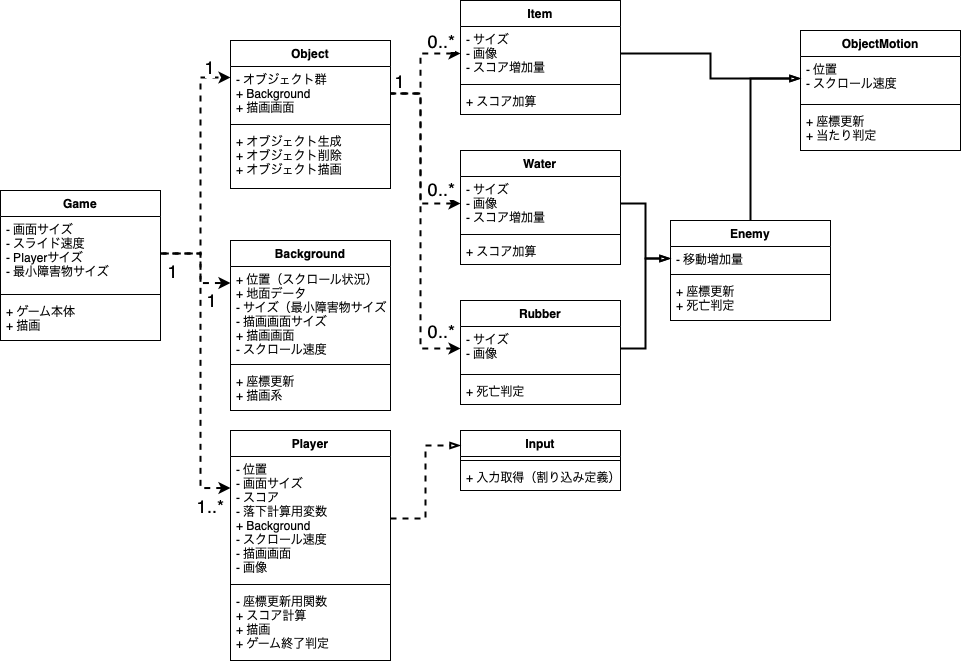

The diagram above was exported from draw.io. Its source (the exported page's mxGraphModel, read from the mxfile embedded in the PNG):
<mxGraphModel dx="791" dy="921" grid="1" gridSize="10" guides="1" tooltips="1" connect="1" arrows="1" fold="1" page="1" pageScale="1" pageWidth="827" pageHeight="1169" math="0" shadow="0">
  <root>
    <mxCell id="UPh5YAauSy4wtMA4vJPW-0" />
    <mxCell id="UPh5YAauSy4wtMA4vJPW-1" parent="UPh5YAauSy4wtMA4vJPW-0" />
    <mxCell id="qqSoNHlteniOcaEqaRxm-0" value="Game" style="swimlane;fontStyle=1;align=center;verticalAlign=top;childLayout=stackLayout;horizontal=1;startSize=26;horizontalStack=0;resizeParent=1;resizeParentMax=0;resizeLast=0;collapsible=1;marginBottom=0;" vertex="1" parent="UPh5YAauSy4wtMA4vJPW-1">
      <mxGeometry x="70" y="270" width="160" height="150" as="geometry" />
    </mxCell>
    <mxCell id="qqSoNHlteniOcaEqaRxm-1" value="- 画面サイズ &#10;- スライド速度&#10;- Playerサイズ&#10;- 最小障害物サイズ" style="text;strokeColor=none;fillColor=none;align=left;verticalAlign=top;spacingLeft=4;spacingRight=4;overflow=hidden;rotatable=0;points=[[0,0.5],[1,0.5]];portConstraint=eastwest;" vertex="1" parent="qqSoNHlteniOcaEqaRxm-0">
      <mxGeometry y="26" width="160" height="74" as="geometry" />
    </mxCell>
    <mxCell id="qqSoNHlteniOcaEqaRxm-2" value="" style="line;strokeWidth=1;fillColor=none;align=left;verticalAlign=middle;spacingTop=-1;spacingLeft=3;spacingRight=3;rotatable=0;labelPosition=right;points=[];portConstraint=eastwest;" vertex="1" parent="qqSoNHlteniOcaEqaRxm-0">
      <mxGeometry y="100" width="160" height="8" as="geometry" />
    </mxCell>
    <mxCell id="qqSoNHlteniOcaEqaRxm-3" value="+ ゲーム本体&#10;+ 描画" style="text;strokeColor=none;fillColor=none;align=left;verticalAlign=top;spacingLeft=4;spacingRight=4;overflow=hidden;rotatable=0;points=[[0,0.5],[1,0.5]];portConstraint=eastwest;" vertex="1" parent="qqSoNHlteniOcaEqaRxm-0">
      <mxGeometry y="108" width="160" height="42" as="geometry" />
    </mxCell>
    <mxCell id="qqSoNHlteniOcaEqaRxm-4" value="Object" style="swimlane;fontStyle=1;align=center;verticalAlign=top;childLayout=stackLayout;horizontal=1;startSize=26;horizontalStack=0;resizeParent=1;resizeParentMax=0;resizeLast=0;collapsible=1;marginBottom=0;" vertex="1" parent="UPh5YAauSy4wtMA4vJPW-1">
      <mxGeometry x="300" y="120" width="160" height="148" as="geometry" />
    </mxCell>
    <mxCell id="qqSoNHlteniOcaEqaRxm-5" value="- オブジェクト群&#10;+ Background&#10;+ 描画画面" style="text;strokeColor=none;fillColor=none;align=left;verticalAlign=top;spacingLeft=4;spacingRight=4;overflow=hidden;rotatable=0;points=[[0,0.5],[1,0.5]];portConstraint=eastwest;" vertex="1" parent="qqSoNHlteniOcaEqaRxm-4">
      <mxGeometry y="26" width="160" height="54" as="geometry" />
    </mxCell>
    <mxCell id="qqSoNHlteniOcaEqaRxm-6" value="" style="line;strokeWidth=1;fillColor=none;align=left;verticalAlign=middle;spacingTop=-1;spacingLeft=3;spacingRight=3;rotatable=0;labelPosition=right;points=[];portConstraint=eastwest;" vertex="1" parent="qqSoNHlteniOcaEqaRxm-4">
      <mxGeometry y="80" width="160" height="8" as="geometry" />
    </mxCell>
    <mxCell id="qqSoNHlteniOcaEqaRxm-7" value="+ オブジェクト生成&#10;+ オブジェクト削除&#10;+ オブジェクト描画" style="text;strokeColor=none;fillColor=none;align=left;verticalAlign=top;spacingLeft=4;spacingRight=4;overflow=hidden;rotatable=0;points=[[0,0.5],[1,0.5]];portConstraint=eastwest;" vertex="1" parent="qqSoNHlteniOcaEqaRxm-4">
      <mxGeometry y="88" width="160" height="60" as="geometry" />
    </mxCell>
    <mxCell id="qqSoNHlteniOcaEqaRxm-8" value="Background" style="swimlane;fontStyle=1;align=center;verticalAlign=top;childLayout=stackLayout;horizontal=1;startSize=26;horizontalStack=0;resizeParent=1;resizeParentMax=0;resizeLast=0;collapsible=1;marginBottom=0;" vertex="1" parent="UPh5YAauSy4wtMA4vJPW-1">
      <mxGeometry x="300" y="320" width="160" height="170" as="geometry" />
    </mxCell>
    <mxCell id="qqSoNHlteniOcaEqaRxm-9" value="+ 位置（スクロール状況）&#10;+ 地面データ&#10;- サイズ（最小障害物サイズ）&#10;- 描画画面サイズ&#10;+ 描画画面&#10;- スクロール速度&#10;" style="text;strokeColor=none;fillColor=none;align=left;verticalAlign=top;spacingLeft=4;spacingRight=4;overflow=hidden;rotatable=0;points=[[0,0.5],[1,0.5]];portConstraint=eastwest;" vertex="1" parent="qqSoNHlteniOcaEqaRxm-8">
      <mxGeometry y="26" width="160" height="94" as="geometry" />
    </mxCell>
    <mxCell id="qqSoNHlteniOcaEqaRxm-10" value="" style="line;strokeWidth=1;fillColor=none;align=left;verticalAlign=middle;spacingTop=-1;spacingLeft=3;spacingRight=3;rotatable=0;labelPosition=right;points=[];portConstraint=eastwest;" vertex="1" parent="qqSoNHlteniOcaEqaRxm-8">
      <mxGeometry y="120" width="160" height="8" as="geometry" />
    </mxCell>
    <mxCell id="qqSoNHlteniOcaEqaRxm-11" value="+ 座標更新&#10;+ 描画系" style="text;strokeColor=none;fillColor=none;align=left;verticalAlign=top;spacingLeft=4;spacingRight=4;overflow=hidden;rotatable=0;points=[[0,0.5],[1,0.5]];portConstraint=eastwest;" vertex="1" parent="qqSoNHlteniOcaEqaRxm-8">
      <mxGeometry y="128" width="160" height="42" as="geometry" />
    </mxCell>
    <mxCell id="qqSoNHlteniOcaEqaRxm-12" style="edgeStyle=orthogonalEdgeStyle;rounded=0;orthogonalLoop=1;jettySize=auto;html=1;exitX=0;exitY=0.25;exitDx=0;exitDy=0;entryX=1;entryY=0.5;entryDx=0;entryDy=0;endArrow=none;endFill=0;strokeWidth=2;dashed=1;startArrow=classic;startFill=1;" edge="1" parent="UPh5YAauSy4wtMA4vJPW-1" source="qqSoNHlteniOcaEqaRxm-13" target="qqSoNHlteniOcaEqaRxm-1">
      <mxGeometry relative="1" as="geometry">
        <Array as="points">
          <mxPoint x="270" y="567" />
          <mxPoint x="270" y="333" />
        </Array>
      </mxGeometry>
    </mxCell>
    <mxCell id="jCagOUEccx9lC3xFxPyu-32" value="1..*" style="edgeLabel;html=1;align=center;verticalAlign=middle;resizable=0;points=[];fontSize=18;" vertex="1" connectable="0" parent="qqSoNHlteniOcaEqaRxm-12">
      <mxGeometry x="-0.8157" relative="1" as="geometry">
        <mxPoint x="8" y="18" as="offset" />
      </mxGeometry>
    </mxCell>
    <mxCell id="qqSoNHlteniOcaEqaRxm-13" value="Player" style="swimlane;fontStyle=1;align=center;verticalAlign=top;childLayout=stackLayout;horizontal=1;startSize=26;horizontalStack=0;resizeParent=1;resizeParentMax=0;resizeLast=0;collapsible=1;marginBottom=0;" vertex="1" parent="UPh5YAauSy4wtMA4vJPW-1">
      <mxGeometry x="300" y="510" width="160" height="230" as="geometry" />
    </mxCell>
    <mxCell id="qqSoNHlteniOcaEqaRxm-14" value="- 位置&#10;- 画面サイズ&#10;- スコア&#10;- 落下計算用変数&#10;+ Background&#10;- スクロール速度&#10;- 描画画面&#10;- 画像" style="text;strokeColor=none;fillColor=none;align=left;verticalAlign=top;spacingLeft=4;spacingRight=4;overflow=hidden;rotatable=0;points=[[0,0.5],[1,0.5]];portConstraint=eastwest;" vertex="1" parent="qqSoNHlteniOcaEqaRxm-13">
      <mxGeometry y="26" width="160" height="124" as="geometry" />
    </mxCell>
    <mxCell id="qqSoNHlteniOcaEqaRxm-15" value="" style="line;strokeWidth=1;fillColor=none;align=left;verticalAlign=middle;spacingTop=-1;spacingLeft=3;spacingRight=3;rotatable=0;labelPosition=right;points=[];portConstraint=eastwest;" vertex="1" parent="qqSoNHlteniOcaEqaRxm-13">
      <mxGeometry y="150" width="160" height="8" as="geometry" />
    </mxCell>
    <mxCell id="qqSoNHlteniOcaEqaRxm-16" value="- 座標更新用関数&#10;+ スコア計算&#10;+ 描画&#10;+ ゲーム終了判定" style="text;strokeColor=none;fillColor=none;align=left;verticalAlign=top;spacingLeft=4;spacingRight=4;overflow=hidden;rotatable=0;points=[[0,0.5],[1,0.5]];portConstraint=eastwest;" vertex="1" parent="qqSoNHlteniOcaEqaRxm-13">
      <mxGeometry y="158" width="160" height="72" as="geometry" />
    </mxCell>
    <mxCell id="qqSoNHlteniOcaEqaRxm-17" value="Item" style="swimlane;fontStyle=1;align=center;verticalAlign=top;childLayout=stackLayout;horizontal=1;startSize=26;horizontalStack=0;resizeParent=1;resizeParentMax=0;resizeLast=0;collapsible=1;marginBottom=0;" vertex="1" parent="UPh5YAauSy4wtMA4vJPW-1">
      <mxGeometry x="530" y="80" width="160" height="114" as="geometry" />
    </mxCell>
    <mxCell id="qqSoNHlteniOcaEqaRxm-18" value="- サイズ&#10;- 画像&#10;- スコア増加量" style="text;strokeColor=none;fillColor=none;align=left;verticalAlign=top;spacingLeft=4;spacingRight=4;overflow=hidden;rotatable=0;points=[[0,0.5],[1,0.5]];portConstraint=eastwest;" vertex="1" parent="qqSoNHlteniOcaEqaRxm-17">
      <mxGeometry y="26" width="160" height="54" as="geometry" />
    </mxCell>
    <mxCell id="qqSoNHlteniOcaEqaRxm-19" value="" style="line;strokeWidth=1;fillColor=none;align=left;verticalAlign=middle;spacingTop=-1;spacingLeft=3;spacingRight=3;rotatable=0;labelPosition=right;points=[];portConstraint=eastwest;" vertex="1" parent="qqSoNHlteniOcaEqaRxm-17">
      <mxGeometry y="80" width="160" height="8" as="geometry" />
    </mxCell>
    <mxCell id="qqSoNHlteniOcaEqaRxm-20" value="+ スコア加算" style="text;strokeColor=none;fillColor=none;align=left;verticalAlign=top;spacingLeft=4;spacingRight=4;overflow=hidden;rotatable=0;points=[[0,0.5],[1,0.5]];portConstraint=eastwest;" vertex="1" parent="qqSoNHlteniOcaEqaRxm-17">
      <mxGeometry y="88" width="160" height="26" as="geometry" />
    </mxCell>
    <mxCell id="jCagOUEccx9lC3xFxPyu-21" style="edgeStyle=orthogonalEdgeStyle;rounded=0;orthogonalLoop=1;jettySize=auto;html=1;exitX=0.5;exitY=0;exitDx=0;exitDy=0;entryX=0;entryY=0.5;entryDx=0;entryDy=0;startArrow=none;startFill=0;endArrow=blockThin;endFill=0;strokeWidth=2;" edge="1" parent="UPh5YAauSy4wtMA4vJPW-1" source="qqSoNHlteniOcaEqaRxm-25" target="jCagOUEccx9lC3xFxPyu-13">
      <mxGeometry relative="1" as="geometry" />
    </mxCell>
    <mxCell id="qqSoNHlteniOcaEqaRxm-25" value="Enemy" style="swimlane;fontStyle=1;align=center;verticalAlign=top;childLayout=stackLayout;horizontal=1;startSize=26;horizontalStack=0;resizeParent=1;resizeParentMax=0;resizeLast=0;collapsible=1;marginBottom=0;" vertex="1" parent="UPh5YAauSy4wtMA4vJPW-1">
      <mxGeometry x="740" y="300" width="160" height="100" as="geometry" />
    </mxCell>
    <mxCell id="qqSoNHlteniOcaEqaRxm-26" value="- 移動増加量" style="text;strokeColor=none;fillColor=none;align=left;verticalAlign=top;spacingLeft=4;spacingRight=4;overflow=hidden;rotatable=0;points=[[0,0.5],[1,0.5]];portConstraint=eastwest;" vertex="1" parent="qqSoNHlteniOcaEqaRxm-25">
      <mxGeometry y="26" width="160" height="24" as="geometry" />
    </mxCell>
    <mxCell id="qqSoNHlteniOcaEqaRxm-27" value="" style="line;strokeWidth=1;fillColor=none;align=left;verticalAlign=middle;spacingTop=-1;spacingLeft=3;spacingRight=3;rotatable=0;labelPosition=right;points=[];portConstraint=eastwest;" vertex="1" parent="qqSoNHlteniOcaEqaRxm-25">
      <mxGeometry y="50" width="160" height="8" as="geometry" />
    </mxCell>
    <mxCell id="qqSoNHlteniOcaEqaRxm-28" value="+ 座標更新&#10;+ 死亡判定" style="text;strokeColor=none;fillColor=none;align=left;verticalAlign=top;spacingLeft=4;spacingRight=4;overflow=hidden;rotatable=0;points=[[0,0.5],[1,0.5]];portConstraint=eastwest;" vertex="1" parent="qqSoNHlteniOcaEqaRxm-25">
      <mxGeometry y="58" width="160" height="42" as="geometry" />
    </mxCell>
    <mxCell id="qqSoNHlteniOcaEqaRxm-29" style="edgeStyle=orthogonalEdgeStyle;rounded=0;orthogonalLoop=1;jettySize=auto;html=1;entryX=0;entryY=0.25;entryDx=0;entryDy=0;endArrow=classic;endFill=1;exitX=1;exitY=0.5;exitDx=0;exitDy=0;strokeWidth=2;strokeColor=default;dashed=1;" edge="1" parent="UPh5YAauSy4wtMA4vJPW-1" target="qqSoNHlteniOcaEqaRxm-4" source="qqSoNHlteniOcaEqaRxm-1">
      <mxGeometry relative="1" as="geometry">
        <mxPoint x="230" y="318" as="sourcePoint" />
        <Array as="points">
          <mxPoint x="270" y="333" />
          <mxPoint x="270" y="157" />
        </Array>
      </mxGeometry>
    </mxCell>
    <mxCell id="jCagOUEccx9lC3xFxPyu-35" value="1" style="edgeLabel;html=1;align=center;verticalAlign=middle;resizable=0;points=[];fontSize=18;" vertex="1" connectable="0" parent="qqSoNHlteniOcaEqaRxm-29">
      <mxGeometry x="0.821" y="2" relative="1" as="geometry">
        <mxPoint y="-9" as="offset" />
      </mxGeometry>
    </mxCell>
    <mxCell id="qqSoNHlteniOcaEqaRxm-30" style="edgeStyle=orthogonalEdgeStyle;rounded=0;orthogonalLoop=1;jettySize=auto;html=1;exitX=1;exitY=0.5;exitDx=0;exitDy=0;entryX=0;entryY=0.25;entryDx=0;entryDy=0;endArrow=classic;endFill=1;strokeWidth=2;dashed=1;" edge="1" parent="UPh5YAauSy4wtMA4vJPW-1" source="qqSoNHlteniOcaEqaRxm-1" target="qqSoNHlteniOcaEqaRxm-8">
      <mxGeometry relative="1" as="geometry">
        <Array as="points">
          <mxPoint x="270" y="333" />
          <mxPoint x="270" y="363" />
        </Array>
      </mxGeometry>
    </mxCell>
    <mxCell id="jCagOUEccx9lC3xFxPyu-33" value="1" style="edgeLabel;html=1;align=center;verticalAlign=middle;resizable=0;points=[];fontSize=18;" vertex="1" connectable="0" parent="qqSoNHlteniOcaEqaRxm-30">
      <mxGeometry x="-0.7565" y="-2" relative="1" as="geometry">
        <mxPoint y="15" as="offset" />
      </mxGeometry>
    </mxCell>
    <mxCell id="jCagOUEccx9lC3xFxPyu-34" value="1" style="edgeLabel;html=1;align=center;verticalAlign=middle;resizable=0;points=[];fontSize=18;" vertex="1" connectable="0" parent="qqSoNHlteniOcaEqaRxm-30">
      <mxGeometry x="0.5934" y="-1" relative="1" as="geometry">
        <mxPoint y="16" as="offset" />
      </mxGeometry>
    </mxCell>
    <mxCell id="jCagOUEccx9lC3xFxPyu-0" value="Input" style="swimlane;fontStyle=1;align=center;verticalAlign=top;childLayout=stackLayout;horizontal=1;startSize=26;horizontalStack=0;resizeParent=1;resizeParentMax=0;resizeLast=0;collapsible=1;marginBottom=0;" vertex="1" parent="UPh5YAauSy4wtMA4vJPW-1">
      <mxGeometry x="530" y="510" width="160" height="60" as="geometry" />
    </mxCell>
    <mxCell id="jCagOUEccx9lC3xFxPyu-2" value="" style="line;strokeWidth=1;fillColor=none;align=left;verticalAlign=middle;spacingTop=-1;spacingLeft=3;spacingRight=3;rotatable=0;labelPosition=right;points=[];portConstraint=eastwest;" vertex="1" parent="jCagOUEccx9lC3xFxPyu-0">
      <mxGeometry y="26" width="160" height="8" as="geometry" />
    </mxCell>
    <mxCell id="jCagOUEccx9lC3xFxPyu-3" value="+ 入力取得（割り込み定義）" style="text;strokeColor=none;fillColor=none;align=left;verticalAlign=top;spacingLeft=4;spacingRight=4;overflow=hidden;rotatable=0;points=[[0,0.5],[1,0.5]];portConstraint=eastwest;" vertex="1" parent="jCagOUEccx9lC3xFxPyu-0">
      <mxGeometry y="34" width="160" height="26" as="geometry" />
    </mxCell>
    <mxCell id="jCagOUEccx9lC3xFxPyu-4" value="Water" style="swimlane;fontStyle=1;align=center;verticalAlign=top;childLayout=stackLayout;horizontal=1;startSize=26;horizontalStack=0;resizeParent=1;resizeParentMax=0;resizeLast=0;collapsible=1;marginBottom=0;" vertex="1" parent="UPh5YAauSy4wtMA4vJPW-1">
      <mxGeometry x="530" y="230" width="160" height="114" as="geometry" />
    </mxCell>
    <mxCell id="jCagOUEccx9lC3xFxPyu-5" value="- サイズ&#10;- 画像&#10;- スコア増加量" style="text;strokeColor=none;fillColor=none;align=left;verticalAlign=top;spacingLeft=4;spacingRight=4;overflow=hidden;rotatable=0;points=[[0,0.5],[1,0.5]];portConstraint=eastwest;" vertex="1" parent="jCagOUEccx9lC3xFxPyu-4">
      <mxGeometry y="26" width="160" height="54" as="geometry" />
    </mxCell>
    <mxCell id="jCagOUEccx9lC3xFxPyu-6" value="" style="line;strokeWidth=1;fillColor=none;align=left;verticalAlign=middle;spacingTop=-1;spacingLeft=3;spacingRight=3;rotatable=0;labelPosition=right;points=[];portConstraint=eastwest;" vertex="1" parent="jCagOUEccx9lC3xFxPyu-4">
      <mxGeometry y="80" width="160" height="8" as="geometry" />
    </mxCell>
    <mxCell id="jCagOUEccx9lC3xFxPyu-7" value="+ スコア加算" style="text;strokeColor=none;fillColor=none;align=left;verticalAlign=top;spacingLeft=4;spacingRight=4;overflow=hidden;rotatable=0;points=[[0,0.5],[1,0.5]];portConstraint=eastwest;" vertex="1" parent="jCagOUEccx9lC3xFxPyu-4">
      <mxGeometry y="88" width="160" height="26" as="geometry" />
    </mxCell>
    <mxCell id="jCagOUEccx9lC3xFxPyu-8" value="Rubber" style="swimlane;fontStyle=1;align=center;verticalAlign=top;childLayout=stackLayout;horizontal=1;startSize=26;horizontalStack=0;resizeParent=1;resizeParentMax=0;resizeLast=0;collapsible=1;marginBottom=0;" vertex="1" parent="UPh5YAauSy4wtMA4vJPW-1">
      <mxGeometry x="530" y="380" width="160" height="104" as="geometry" />
    </mxCell>
    <mxCell id="jCagOUEccx9lC3xFxPyu-9" value="- サイズ&#10;- 画像" style="text;strokeColor=none;fillColor=none;align=left;verticalAlign=top;spacingLeft=4;spacingRight=4;overflow=hidden;rotatable=0;points=[[0,0.5],[1,0.5]];portConstraint=eastwest;" vertex="1" parent="jCagOUEccx9lC3xFxPyu-8">
      <mxGeometry y="26" width="160" height="44" as="geometry" />
    </mxCell>
    <mxCell id="jCagOUEccx9lC3xFxPyu-10" value="" style="line;strokeWidth=1;fillColor=none;align=left;verticalAlign=middle;spacingTop=-1;spacingLeft=3;spacingRight=3;rotatable=0;labelPosition=right;points=[];portConstraint=eastwest;" vertex="1" parent="jCagOUEccx9lC3xFxPyu-8">
      <mxGeometry y="70" width="160" height="8" as="geometry" />
    </mxCell>
    <mxCell id="jCagOUEccx9lC3xFxPyu-11" value="+ 死亡判定" style="text;strokeColor=none;fillColor=none;align=left;verticalAlign=top;spacingLeft=4;spacingRight=4;overflow=hidden;rotatable=0;points=[[0,0.5],[1,0.5]];portConstraint=eastwest;" vertex="1" parent="jCagOUEccx9lC3xFxPyu-8">
      <mxGeometry y="78" width="160" height="26" as="geometry" />
    </mxCell>
    <mxCell id="jCagOUEccx9lC3xFxPyu-12" value="ObjectMotion" style="swimlane;fontStyle=1;align=center;verticalAlign=top;childLayout=stackLayout;horizontal=1;startSize=26;horizontalStack=0;resizeParent=1;resizeParentMax=0;resizeLast=0;collapsible=1;marginBottom=0;" vertex="1" parent="UPh5YAauSy4wtMA4vJPW-1">
      <mxGeometry x="870" y="110" width="160" height="120" as="geometry" />
    </mxCell>
    <mxCell id="jCagOUEccx9lC3xFxPyu-13" value="- 位置&#10;- スクロール速度" style="text;strokeColor=none;fillColor=none;align=left;verticalAlign=top;spacingLeft=4;spacingRight=4;overflow=hidden;rotatable=0;points=[[0,0.5],[1,0.5]];portConstraint=eastwest;" vertex="1" parent="jCagOUEccx9lC3xFxPyu-12">
      <mxGeometry y="26" width="160" height="44" as="geometry" />
    </mxCell>
    <mxCell id="jCagOUEccx9lC3xFxPyu-14" value="" style="line;strokeWidth=1;fillColor=none;align=left;verticalAlign=middle;spacingTop=-1;spacingLeft=3;spacingRight=3;rotatable=0;labelPosition=right;points=[];portConstraint=eastwest;" vertex="1" parent="jCagOUEccx9lC3xFxPyu-12">
      <mxGeometry y="70" width="160" height="8" as="geometry" />
    </mxCell>
    <mxCell id="jCagOUEccx9lC3xFxPyu-15" value="+ 座標更新&#10;+ 当たり判定" style="text;strokeColor=none;fillColor=none;align=left;verticalAlign=top;spacingLeft=4;spacingRight=4;overflow=hidden;rotatable=0;points=[[0,0.5],[1,0.5]];portConstraint=eastwest;" vertex="1" parent="jCagOUEccx9lC3xFxPyu-12">
      <mxGeometry y="78" width="160" height="42" as="geometry" />
    </mxCell>
    <mxCell id="jCagOUEccx9lC3xFxPyu-16" style="edgeStyle=orthogonalEdgeStyle;rounded=0;orthogonalLoop=1;jettySize=auto;html=1;exitX=0;exitY=0.5;exitDx=0;exitDy=0;entryX=1;entryY=0.5;entryDx=0;entryDy=0;endArrow=none;endFill=0;startArrow=classic;startFill=1;dashed=1;strokeWidth=2;" edge="1" parent="UPh5YAauSy4wtMA4vJPW-1" source="qqSoNHlteniOcaEqaRxm-18" target="qqSoNHlteniOcaEqaRxm-5">
      <mxGeometry relative="1" as="geometry">
        <Array as="points">
          <mxPoint x="490" y="133" />
          <mxPoint x="490" y="173" />
        </Array>
      </mxGeometry>
    </mxCell>
    <mxCell id="jCagOUEccx9lC3xFxPyu-27" value="&lt;font style=&quot;font-size: 18px&quot;&gt;0..*&lt;/font&gt;" style="edgeLabel;html=1;align=center;verticalAlign=middle;resizable=0;points=[];" vertex="1" connectable="0" parent="jCagOUEccx9lC3xFxPyu-16">
      <mxGeometry x="-0.6246" y="3" relative="1" as="geometry">
        <mxPoint y="-16" as="offset" />
      </mxGeometry>
    </mxCell>
    <mxCell id="jCagOUEccx9lC3xFxPyu-17" style="edgeStyle=orthogonalEdgeStyle;rounded=0;orthogonalLoop=1;jettySize=auto;html=1;exitX=0;exitY=0.5;exitDx=0;exitDy=0;entryX=1;entryY=0.5;entryDx=0;entryDy=0;dashed=1;startArrow=classic;startFill=1;endArrow=none;endFill=0;strokeWidth=2;" edge="1" parent="UPh5YAauSy4wtMA4vJPW-1" source="jCagOUEccx9lC3xFxPyu-5" target="qqSoNHlteniOcaEqaRxm-5">
      <mxGeometry relative="1" as="geometry">
        <Array as="points">
          <mxPoint x="490" y="283" />
          <mxPoint x="490" y="173" />
        </Array>
      </mxGeometry>
    </mxCell>
    <mxCell id="jCagOUEccx9lC3xFxPyu-28" value="&lt;font style=&quot;font-size: 18px&quot;&gt;0..*&lt;/font&gt;" style="edgeLabel;html=1;align=center;verticalAlign=middle;resizable=0;points=[];" vertex="1" connectable="0" parent="jCagOUEccx9lC3xFxPyu-17">
      <mxGeometry x="-0.6379" y="3" relative="1" as="geometry">
        <mxPoint x="13" y="-18" as="offset" />
      </mxGeometry>
    </mxCell>
    <mxCell id="jCagOUEccx9lC3xFxPyu-18" style="edgeStyle=orthogonalEdgeStyle;rounded=0;orthogonalLoop=1;jettySize=auto;html=1;exitX=0;exitY=0.5;exitDx=0;exitDy=0;dashed=1;startArrow=classic;startFill=1;endArrow=none;endFill=0;strokeWidth=2;entryX=1;entryY=0.5;entryDx=0;entryDy=0;" edge="1" parent="UPh5YAauSy4wtMA4vJPW-1" source="jCagOUEccx9lC3xFxPyu-9" target="qqSoNHlteniOcaEqaRxm-5">
      <mxGeometry relative="1" as="geometry">
        <mxPoint x="460" y="200" as="targetPoint" />
        <Array as="points">
          <mxPoint x="490" y="428" />
          <mxPoint x="490" y="173" />
        </Array>
      </mxGeometry>
    </mxCell>
    <mxCell id="jCagOUEccx9lC3xFxPyu-29" value="&lt;font style=&quot;font-size: 18px&quot;&gt;0..*&lt;/font&gt;" style="edgeLabel;html=1;align=center;verticalAlign=middle;resizable=0;points=[];" vertex="1" connectable="0" parent="jCagOUEccx9lC3xFxPyu-18">
      <mxGeometry x="-0.805" y="1" relative="1" as="geometry">
        <mxPoint x="12" y="-19" as="offset" />
      </mxGeometry>
    </mxCell>
    <mxCell id="jCagOUEccx9lC3xFxPyu-30" value="&lt;font style=&quot;font-size: 18px&quot;&gt;1&lt;/font&gt;" style="edgeLabel;html=1;align=center;verticalAlign=middle;resizable=0;points=[];" vertex="1" connectable="0" parent="jCagOUEccx9lC3xFxPyu-18">
      <mxGeometry x="0.9463" y="-3" relative="1" as="geometry">
        <mxPoint x="-1" y="-10" as="offset" />
      </mxGeometry>
    </mxCell>
    <mxCell id="jCagOUEccx9lC3xFxPyu-22" style="edgeStyle=orthogonalEdgeStyle;rounded=0;orthogonalLoop=1;jettySize=auto;html=1;exitX=1;exitY=0.5;exitDx=0;exitDy=0;entryX=0;entryY=0.5;entryDx=0;entryDy=0;startArrow=none;startFill=0;endArrow=blockThin;endFill=0;strokeWidth=2;" edge="1" parent="UPh5YAauSy4wtMA4vJPW-1" source="qqSoNHlteniOcaEqaRxm-18" target="jCagOUEccx9lC3xFxPyu-13">
      <mxGeometry relative="1" as="geometry" />
    </mxCell>
    <mxCell id="jCagOUEccx9lC3xFxPyu-23" style="edgeStyle=orthogonalEdgeStyle;rounded=0;orthogonalLoop=1;jettySize=auto;html=1;exitX=1;exitY=0.5;exitDx=0;exitDy=0;entryX=0;entryY=0.5;entryDx=0;entryDy=0;startArrow=none;startFill=0;endArrow=blockThin;endFill=0;strokeWidth=2;" edge="1" parent="UPh5YAauSy4wtMA4vJPW-1" source="jCagOUEccx9lC3xFxPyu-5" target="qqSoNHlteniOcaEqaRxm-26">
      <mxGeometry relative="1" as="geometry" />
    </mxCell>
    <mxCell id="jCagOUEccx9lC3xFxPyu-25" style="edgeStyle=orthogonalEdgeStyle;rounded=0;orthogonalLoop=1;jettySize=auto;html=1;exitX=1;exitY=0.5;exitDx=0;exitDy=0;entryX=0;entryY=0.5;entryDx=0;entryDy=0;startArrow=none;startFill=0;endArrow=blockThin;endFill=0;strokeWidth=2;" edge="1" parent="UPh5YAauSy4wtMA4vJPW-1" source="jCagOUEccx9lC3xFxPyu-9" target="qqSoNHlteniOcaEqaRxm-26">
      <mxGeometry relative="1" as="geometry" />
    </mxCell>
    <mxCell id="jCagOUEccx9lC3xFxPyu-26" style="edgeStyle=orthogonalEdgeStyle;rounded=0;orthogonalLoop=1;jettySize=auto;html=1;exitX=1;exitY=0.5;exitDx=0;exitDy=0;entryX=0;entryY=0.25;entryDx=0;entryDy=0;dashed=1;startArrow=none;startFill=0;endArrow=blockThin;endFill=0;strokeColor=default;strokeWidth=2;" edge="1" parent="UPh5YAauSy4wtMA4vJPW-1" source="qqSoNHlteniOcaEqaRxm-14" target="jCagOUEccx9lC3xFxPyu-0">
      <mxGeometry relative="1" as="geometry" />
    </mxCell>
  </root>
</mxGraphModel>